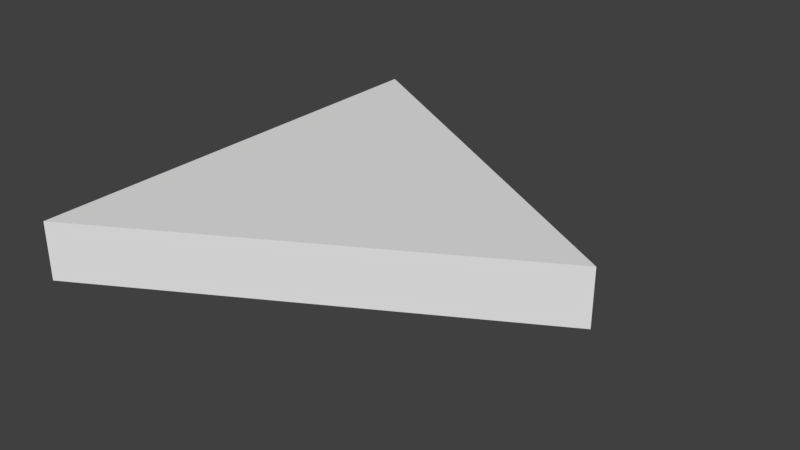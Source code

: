 # Source: EqTriangle_2x.25.blend  (saved by Blender 2.78.0; exported with 4.5.12 LTS)
import bpy
from mathutils import Matrix  # noqa: F401  (used for matrix-valued properties, if any)

bpy.ops.wm.read_factory_settings(use_empty=True)
scene = bpy.context.scene
scene.name = 'Scene'

# ---- collections
col_collection_1 = bpy.data.collections.new('Collection 1'); scene.collection.children.link(col_collection_1)

# ---- world
world_world = bpy.data.worlds.new('World'); scene.world = world_world
world_world.color = (0.05088, 0.05088, 0.05088)
world_world.use_sun_shadow = False
world_world.sun_shadow_jitter_overblur = 0.0
world_world.cycles.sampling_method = 'MANUAL'

# ---- meshes
me_vert = bpy.data.meshes.new('Vert')
me_vert.from_pydata([(0.0, 0.0, 0.0), (0.0, 2.0, 0.0), (1.732, 1.0, 0.0), (0.0, 2.0, 0.25), (1.732, 1.0, 0.25), (0.0, 0.0, 0.25)], [], [(2, 0, 1), (4, 3, 5), (1, 0, 5, 3), (0, 2, 4, 5), (2, 1, 3, 4)])
me_vert.use_remesh_preserve_volume = False
me_vert.use_remesh_preserve_attributes = False
me_vert.use_mirror_vertex_groups = False
me_vert.update()

# ---- objects
ob_sm_eqtriangle2 = bpy.data.objects.new('SM_EqTriangle2', me_vert)

# ---- transforms, parenting, visibility, modifiers, constraints
ob_sm_eqtriangle2.location = (0.0, 0.0, 0.0)
ob_sm_eqtriangle2.lineart.crease_threshold = 0.0

# ---- collection membership
col_collection_1.objects.link(ob_sm_eqtriangle2)

# ---- scene / render settings (as saved in the file)
scene.frame_start = 1; scene.frame_end = 250; scene.frame_set(1)
scene.render.engine = 'BLENDER_EEVEE_NEXT'
scene.render.resolution_percentage = 50
scene.render.dither_intensity = 0.0
scene.cycles.use_denoising = False
scene.cycles.samples = 128
scene.cycles.sampling_pattern = 'TABULATED_SOBOL'
scene.cycles.light_sampling_threshold = 0.0
scene.cycles.use_adaptive_sampling = False
scene.cycles.use_light_tree = False
scene.cycles.blur_glossy = 0.0
scene.cycles.sample_clamp_indirect = 0.0
scene.view_settings.view_transform = 'Standard'
bpy.context.view_layer.update()

# ---- added for rendering (the .blend has no active camera and no usable light): camera, sun
cam_auto = bpy.data.cameras.new('AutoCamera')
cam_auto.lens = 50.0
cam_auto.sensor_width = 36.0
cam_auto.clip_end = 1000.0
ob_auto_camera = bpy.data.objects.new('AutoCamera', cam_auto)
scene.collection.objects.link(ob_auto_camera)
ob_auto_camera.location = (3.32484, -1.95058, 2.09205)
ob_auto_camera.rotation_euler = (1.09748, -7.21219e-08, 0.694738)
scene.camera = ob_auto_camera
light_auto_sun = bpy.data.lights.new('AutoSun', 'SUN')
light_auto_sun.energy = 3.0
light_auto_sun.angle = 0.0523599
ob_auto_sun = bpy.data.objects.new('AutoSun', light_auto_sun)
scene.collection.objects.link(ob_auto_sun)
ob_auto_sun.rotation_euler = (0.872665, 0.174533, 0.523599)
bpy.context.view_layer.update()
